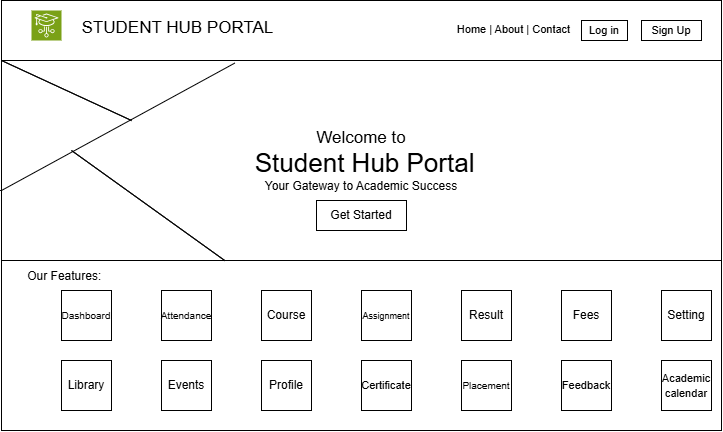

The diagram above was exported from draw.io. Its source (the exported page's mxGraphModel, read from the mxfile embedded in the PNG):
<mxGraphModel dx="774" dy="451" grid="1" gridSize="10" guides="1" tooltips="1" connect="1" arrows="1" fold="1" page="1" pageScale="1" pageWidth="827" pageHeight="1169" math="0" shadow="0">
  <root>
    <mxCell id="0" />
    <mxCell id="1" parent="0" />
    <mxCell id="CA9_CCQpnst8f38MQGyL-1" parent="1" style="rounded=0;whiteSpace=wrap;html=1;" value="&lt;font style=&quot;font-size: 17px;&quot;&gt;STUDENT HUB PORTAL&amp;nbsp; &amp;nbsp; &amp;nbsp; &amp;nbsp; &amp;nbsp; &amp;nbsp; &amp;nbsp; &amp;nbsp; &amp;nbsp; &amp;nbsp; &amp;nbsp; &amp;nbsp; &amp;nbsp; &amp;nbsp; &amp;nbsp; &amp;nbsp; &amp;nbsp; &amp;nbsp; &amp;nbsp; &amp;nbsp;&lt;/font&gt;&lt;font style=&quot;font-size: 11px;&quot;&gt;Home | About | Contact&amp;nbsp; &amp;nbsp; &amp;nbsp; &amp;nbsp; &amp;nbsp; &amp;nbsp; &amp;nbsp; &amp;nbsp; &amp;nbsp; &amp;nbsp; &amp;nbsp; &amp;nbsp;&lt;/font&gt;&lt;div&gt;&lt;div&gt;&lt;br&gt;&lt;/div&gt;&lt;div&gt;&lt;br&gt;&lt;/div&gt;&lt;div&gt;&lt;br&gt;&lt;/div&gt;&lt;div&gt;&lt;br&gt;&lt;/div&gt;&lt;div&gt;&lt;br&gt;&lt;/div&gt;&lt;div&gt;&lt;br&gt;&lt;/div&gt;&lt;div&gt;&lt;br&gt;&lt;/div&gt;&lt;div&gt;&lt;br&gt;&lt;/div&gt;&lt;div&gt;&lt;br&gt;&lt;/div&gt;&lt;div&gt;&lt;br&gt;&lt;/div&gt;&lt;div&gt;&lt;br&gt;&lt;/div&gt;&lt;div&gt;&lt;br&gt;&lt;/div&gt;&lt;div&gt;&lt;br&gt;&lt;/div&gt;&lt;div&gt;&lt;br&gt;&lt;/div&gt;&lt;div&gt;&lt;br&gt;&lt;/div&gt;&lt;div&gt;&lt;br&gt;&lt;/div&gt;&lt;div&gt;Our Features:&amp;nbsp; &amp;nbsp; &amp;nbsp; &amp;nbsp; &amp;nbsp; &amp;nbsp; &amp;nbsp; &amp;nbsp; &amp;nbsp; &amp;nbsp; &amp;nbsp; &amp;nbsp; &amp;nbsp; &amp;nbsp; &amp;nbsp; &amp;nbsp; &amp;nbsp; &amp;nbsp; &amp;nbsp; &amp;nbsp; &amp;nbsp; &amp;nbsp; &amp;nbsp; &amp;nbsp; &amp;nbsp; &amp;nbsp; &amp;nbsp; &amp;nbsp; &amp;nbsp; &amp;nbsp; &amp;nbsp; &amp;nbsp; &amp;nbsp; &amp;nbsp; &amp;nbsp; &amp;nbsp; &amp;nbsp; &amp;nbsp; &amp;nbsp; &amp;nbsp; &amp;nbsp; &amp;nbsp; &amp;nbsp; &amp;nbsp; &amp;nbsp; &amp;nbsp; &amp;nbsp; &amp;nbsp; &amp;nbsp; &amp;nbsp; &amp;nbsp; &amp;nbsp; &amp;nbsp; &amp;nbsp; &amp;nbsp; &amp;nbsp; &amp;nbsp; &amp;nbsp; &amp;nbsp; &amp;nbsp; &amp;nbsp; &amp;nbsp; &amp;nbsp; &amp;nbsp; &amp;nbsp; &amp;nbsp; &amp;nbsp; &amp;nbsp; &amp;nbsp; &amp;nbsp; &amp;nbsp; &amp;nbsp; &amp;nbsp; &amp;nbsp; &amp;nbsp; &amp;nbsp; &amp;nbsp; &amp;nbsp; &amp;nbsp; &amp;nbsp; &amp;nbsp; &amp;nbsp; &amp;nbsp; &amp;nbsp; &amp;nbsp; &amp;nbsp; &amp;nbsp; &amp;nbsp; &amp;nbsp;&amp;nbsp;&lt;/div&gt;&lt;div&gt;&lt;br&gt;&lt;/div&gt;&lt;div&gt;&lt;br&gt;&lt;/div&gt;&lt;div&gt;&lt;br&gt;&lt;/div&gt;&lt;div&gt;&lt;br&gt;&lt;/div&gt;&lt;div&gt;&lt;br&gt;&lt;/div&gt;&lt;div&gt;&lt;br&gt;&lt;/div&gt;&lt;div&gt;&lt;br&gt;&lt;/div&gt;&lt;div&gt;&lt;br&gt;&lt;/div&gt;&lt;div&gt;&lt;br&gt;&lt;/div&gt;&lt;/div&gt;" vertex="1">
      <mxGeometry height="430" width="720" x="40" y="30" as="geometry" />
    </mxCell>
    <mxCell id="JGpbFqtt53yLjdaJ0eiM-2" parent="1" style="sketch=0;points=[[0,0,0],[0.25,0,0],[0.5,0,0],[0.75,0,0],[1,0,0],[0,1,0],[0.25,1,0],[0.5,1,0],[0.75,1,0],[1,1,0],[0,0.25,0],[0,0.5,0],[0,0.75,0],[1,0.25,0],[1,0.5,0],[1,0.75,0]];outlineConnect=0;fontColor=#232F3E;fillColor=#7AA116;strokeColor=#ffffff;dashed=0;verticalLabelPosition=bottom;verticalAlign=top;align=center;html=1;fontSize=12;fontStyle=0;aspect=fixed;shape=mxgraph.aws4.resourceIcon;resIcon=mxgraph.aws4.iot_edukit;" value="" vertex="1">
      <mxGeometry height="30" width="30" x="70" y="40" as="geometry" />
    </mxCell>
    <mxCell id="JGpbFqtt53yLjdaJ0eiM-4" parent="1" style="rounded=0;whiteSpace=wrap;html=1;" value="&lt;font style=&quot;font-size: 11px;&quot;&gt;Log in&lt;/font&gt;" vertex="1">
      <mxGeometry height="20" width="46" x="620" y="50" as="geometry" />
    </mxCell>
    <mxCell id="JGpbFqtt53yLjdaJ0eiM-5" parent="1" style="rounded=0;whiteSpace=wrap;html=1;" value="&lt;font style=&quot;font-size: 11px;&quot;&gt;Sign Up&lt;/font&gt;" vertex="1">
      <mxGeometry height="20" width="60" x="680" y="50" as="geometry" />
    </mxCell>
    <mxCell id="JGpbFqtt53yLjdaJ0eiM-6" parent="1" style="rounded=0;whiteSpace=wrap;html=1;" value="&lt;font style=&quot;font-size: 17px;&quot;&gt;Welcome to&lt;/font&gt;&lt;div&gt;&lt;font style=&quot;font-size: 26px;&quot;&gt;&amp;nbsp;Student Hub Portal&lt;/font&gt;&lt;/div&gt;&lt;div&gt;Your Gateway to Academic Success&lt;/div&gt;" vertex="1">
      <mxGeometry height="200" width="720" x="40" y="90" as="geometry" />
    </mxCell>
    <mxCell id="JGpbFqtt53yLjdaJ0eiM-7" edge="1" parent="1" source="JGpbFqtt53yLjdaJ0eiM-6" style="endArrow=none;html=1;rounded=0;exitX=-0.002;exitY=0.65;exitDx=0;exitDy=0;entryX=0.324;entryY=0.013;entryDx=0;entryDy=0;entryPerimeter=0;exitPerimeter=0;" target="JGpbFqtt53yLjdaJ0eiM-6" value="">
      <mxGeometry height="50" relative="1" width="50" as="geometry">
        <Array as="points">
          <mxPoint x="40" y="220" />
        </Array>
        <mxPoint x="360" y="270" as="sourcePoint" />
        <mxPoint x="410" y="220" as="targetPoint" />
      </mxGeometry>
    </mxCell>
    <mxCell id="JGpbFqtt53yLjdaJ0eiM-8" edge="1" parent="1" style="endArrow=none;html=1;rounded=0;" value="">
      <mxGeometry height="50" relative="1" width="50" as="geometry">
        <Array as="points">
          <mxPoint x="40" y="90" />
        </Array>
        <mxPoint x="170" y="150" as="sourcePoint" />
        <mxPoint x="170" y="150" as="targetPoint" />
      </mxGeometry>
    </mxCell>
    <mxCell id="JGpbFqtt53yLjdaJ0eiM-9" edge="1" parent="1" style="endArrow=none;html=1;rounded=0;" value="">
      <mxGeometry height="50" relative="1" width="50" as="geometry">
        <Array as="points">
          <mxPoint x="110" y="180" />
        </Array>
        <mxPoint x="263.2" y="290" as="sourcePoint" />
        <mxPoint x="263.2" y="290" as="targetPoint" />
      </mxGeometry>
    </mxCell>
    <mxCell id="JGpbFqtt53yLjdaJ0eiM-15" parent="1" style="whiteSpace=wrap;html=1;aspect=fixed;" value="Library" vertex="1">
      <mxGeometry height="50" width="50" x="100" y="390" as="geometry" />
    </mxCell>
    <mxCell id="JGpbFqtt53yLjdaJ0eiM-17" parent="1" style="whiteSpace=wrap;html=1;aspect=fixed;" value="&lt;font style=&quot;font-size: 10px;&quot;&gt;Attendance&lt;/font&gt;" vertex="1">
      <mxGeometry height="50" width="50" x="200" y="320" as="geometry" />
    </mxCell>
    <mxCell id="JGpbFqtt53yLjdaJ0eiM-18" parent="1" style="whiteSpace=wrap;html=1;aspect=fixed;" value="Course" vertex="1">
      <mxGeometry height="50" width="50" x="300" y="320" as="geometry" />
    </mxCell>
    <mxCell id="JGpbFqtt53yLjdaJ0eiM-19" parent="1" style="whiteSpace=wrap;html=1;aspect=fixed;" value="Events" vertex="1">
      <mxGeometry height="50" width="50" x="200" y="390" as="geometry" />
    </mxCell>
    <mxCell id="JGpbFqtt53yLjdaJ0eiM-20" parent="1" style="whiteSpace=wrap;html=1;aspect=fixed;" value="Profile" vertex="1">
      <mxGeometry height="50" width="50" x="300" y="390" as="geometry" />
    </mxCell>
    <mxCell id="JGpbFqtt53yLjdaJ0eiM-21" parent="1" style="whiteSpace=wrap;html=1;aspect=fixed;" value="&lt;font style=&quot;font-size: 11px;&quot;&gt;Certificate&lt;/font&gt;" vertex="1">
      <mxGeometry height="50" width="50" x="400" y="390" as="geometry" />
    </mxCell>
    <mxCell id="JGpbFqtt53yLjdaJ0eiM-22" parent="1" style="whiteSpace=wrap;html=1;aspect=fixed;" value="&lt;font style=&quot;font-size: 9px;&quot;&gt;Assignment&lt;/font&gt;" vertex="1">
      <mxGeometry height="50" width="50" x="400" y="320" as="geometry" />
    </mxCell>
    <mxCell id="JGpbFqtt53yLjdaJ0eiM-23" parent="1" style="whiteSpace=wrap;html=1;aspect=fixed;" value="Result" vertex="1">
      <mxGeometry height="50" width="50" x="500" y="320" as="geometry" />
    </mxCell>
    <mxCell id="JGpbFqtt53yLjdaJ0eiM-24" parent="1" style="whiteSpace=wrap;html=1;aspect=fixed;" value="&lt;font style=&quot;font-size: 10px;&quot;&gt;Placement&lt;/font&gt;" vertex="1">
      <mxGeometry height="50" width="50" x="500" y="390" as="geometry" />
    </mxCell>
    <mxCell id="JGpbFqtt53yLjdaJ0eiM-25" parent="1" style="whiteSpace=wrap;html=1;aspect=fixed;" value="&lt;font style=&quot;font-size: 10px;&quot;&gt;Dashboard&lt;/font&gt;" vertex="1">
      <mxGeometry height="50" width="50" x="100" y="320" as="geometry" />
    </mxCell>
    <mxCell id="JGpbFqtt53yLjdaJ0eiM-30" parent="1" style="whiteSpace=wrap;html=1;aspect=fixed;" value="Fees" vertex="1">
      <mxGeometry height="50" width="50" x="600" y="320" as="geometry" />
    </mxCell>
    <mxCell id="JGpbFqtt53yLjdaJ0eiM-31" parent="1" style="whiteSpace=wrap;html=1;aspect=fixed;" value="&lt;font style=&quot;font-size: 11px;&quot;&gt;Feedback&lt;/font&gt;" vertex="1">
      <mxGeometry height="50" width="50" x="600" y="390" as="geometry" />
    </mxCell>
    <mxCell id="JGpbFqtt53yLjdaJ0eiM-32" parent="1" style="whiteSpace=wrap;html=1;aspect=fixed;" value="Setting" vertex="1">
      <mxGeometry height="50" width="50" x="700" y="320" as="geometry" />
    </mxCell>
    <mxCell id="r117U0MJBHNws_4bWp0K-1" parent="1" style="rounded=0;whiteSpace=wrap;html=1;" value="Get Started" vertex="1">
      <mxGeometry height="30" width="90" x="355" y="230" as="geometry" />
    </mxCell>
    <mxCell id="r117U0MJBHNws_4bWp0K-2" parent="1" style="whiteSpace=wrap;html=1;aspect=fixed;" value="&lt;font style=&quot;font-size: 11px;&quot;&gt;Academic&lt;/font&gt;&lt;div&gt;&lt;font style=&quot;font-size: 11px;&quot;&gt;calendar&lt;/font&gt;&lt;/div&gt;" vertex="1">
      <mxGeometry height="50" width="50" x="700" y="390" as="geometry" />
    </mxCell>
  </root>
</mxGraphModel>